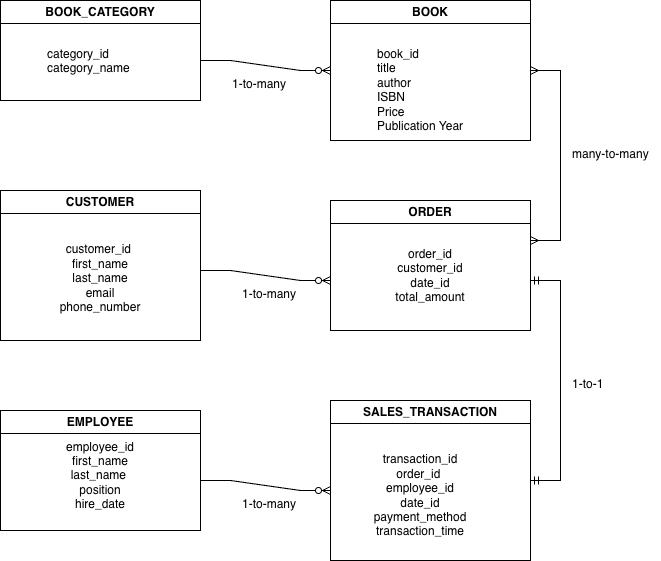

The diagram above was exported from draw.io. Its source (the exported page's mxGraphModel, read from the mxfile embedded in the PNG):
<mxGraphModel dx="1901" dy="1053" grid="1" gridSize="10" guides="1" tooltips="1" connect="1" arrows="1" fold="1" page="1" pageScale="1" pageWidth="850" pageHeight="1100" math="0" shadow="0" extFonts="Permanent Marker^https://fonts.googleapis.com/css?family=Permanent+Marker">
  <root>
    <mxCell id="0" />
    <mxCell id="1" parent="0" />
    <mxCell id="_eU65vE3u5GyAgx3fC1E-1" parent="1" style="swimlane;whiteSpace=wrap;html=1;" value="BOOK_CATEGORY" vertex="1">
      <mxGeometry height="100" width="200" x="70" y="10" as="geometry" />
    </mxCell>
    <mxCell id="_eU65vE3u5GyAgx3fC1E-9" parent="_eU65vE3u5GyAgx3fC1E-1" style="text;whiteSpace=wrap;html=1;" value="category_id&lt;div&gt;category_name&lt;/div&gt;" vertex="1">
      <mxGeometry height="40" width="110" x="45" y="40" as="geometry" />
    </mxCell>
    <mxCell id="_eU65vE3u5GyAgx3fC1E-2" parent="1" style="swimlane;whiteSpace=wrap;html=1;" value="CUSTOMER" vertex="1">
      <mxGeometry height="150" width="200" x="70" y="200" as="geometry" />
    </mxCell>
    <mxCell id="_eU65vE3u5GyAgx3fC1E-14" parent="_eU65vE3u5GyAgx3fC1E-2" style="text;html=1;whiteSpace=wrap;strokeColor=none;fillColor=none;align=center;verticalAlign=middle;rounded=0;" value="customer_id&amp;nbsp;&lt;div&gt;first_name&lt;/div&gt;&lt;div&gt;last_name&lt;/div&gt;&lt;div&gt;email&lt;/div&gt;&lt;div&gt;phone_number&lt;/div&gt;&lt;div&gt;&lt;br&gt;&lt;/div&gt;" vertex="1">
      <mxGeometry height="30" width="60" x="70" y="80" as="geometry" />
    </mxCell>
    <mxCell id="_eU65vE3u5GyAgx3fC1E-3" parent="1" style="swimlane;whiteSpace=wrap;html=1;" value="BOOK" vertex="1">
      <mxGeometry height="140" width="200" x="400" y="10" as="geometry" />
    </mxCell>
    <mxCell id="_eU65vE3u5GyAgx3fC1E-10" parent="_eU65vE3u5GyAgx3fC1E-3" style="text;whiteSpace=wrap;html=1;" value="book_id&lt;div&gt;title&lt;/div&gt;&lt;div&gt;author&lt;/div&gt;&lt;div&gt;ISBN&lt;/div&gt;&lt;div&gt;Price&lt;/div&gt;&lt;div&gt;Publication Year&lt;/div&gt;" vertex="1">
      <mxGeometry height="40" width="110" x="45" y="40" as="geometry" />
    </mxCell>
    <mxCell id="_eU65vE3u5GyAgx3fC1E-4" parent="1" style="swimlane;whiteSpace=wrap;html=1;" value="ORDER" vertex="1">
      <mxGeometry height="130" width="200" x="400" y="210" as="geometry" />
    </mxCell>
    <mxCell id="_eU65vE3u5GyAgx3fC1E-20" parent="_eU65vE3u5GyAgx3fC1E-4" style="text;html=1;whiteSpace=wrap;strokeColor=none;fillColor=none;align=center;verticalAlign=middle;rounded=0;" value="order_id&lt;div&gt;customer_id&lt;/div&gt;&lt;div&gt;date_id&lt;/div&gt;&lt;div&gt;total_amount&lt;/div&gt;" vertex="1">
      <mxGeometry height="30" width="60" x="70" y="60" as="geometry" />
    </mxCell>
    <mxCell id="_eU65vE3u5GyAgx3fC1E-5" parent="1" style="swimlane;whiteSpace=wrap;html=1;" value="SALES_TRANSACTION" vertex="1">
      <mxGeometry height="160" width="200" x="400" y="410" as="geometry" />
    </mxCell>
    <mxCell id="_eU65vE3u5GyAgx3fC1E-24" parent="_eU65vE3u5GyAgx3fC1E-5" style="text;html=1;whiteSpace=wrap;strokeColor=none;fillColor=none;align=center;verticalAlign=middle;rounded=0;" value="transaction_id&lt;div&gt;order_id&amp;nbsp;&lt;/div&gt;&lt;div&gt;employee_id&lt;/div&gt;&lt;div&gt;date_id&lt;/div&gt;&lt;div&gt;payment_method&lt;/div&gt;&lt;div&gt;transaction_time&lt;/div&gt;" vertex="1">
      <mxGeometry height="30" width="60" x="60" y="80" as="geometry" />
    </mxCell>
    <mxCell id="_eU65vE3u5GyAgx3fC1E-7" parent="1" style="swimlane;whiteSpace=wrap;html=1;" value="EMPLOYEE" vertex="1">
      <mxGeometry height="120" width="200" x="70" y="420" as="geometry" />
    </mxCell>
    <mxCell id="_eU65vE3u5GyAgx3fC1E-23" parent="1" style="text;html=1;whiteSpace=wrap;strokeColor=none;fillColor=none;align=center;verticalAlign=middle;rounded=0;" value="employee_id&lt;div&gt;first_name&lt;/div&gt;&lt;div&gt;last_name&amp;nbsp;&lt;/div&gt;&lt;div&gt;position&lt;/div&gt;&lt;div&gt;hire_date&lt;/div&gt;" vertex="1">
      <mxGeometry height="30" width="60" x="140" y="470" as="geometry" />
    </mxCell>
    <mxCell id="_eU65vE3u5GyAgx3fC1E-26" edge="1" parent="1" style="edgeStyle=entityRelationEdgeStyle;fontSize=12;html=1;endArrow=ERzeroToMany;endFill=1;rounded=0;" value="">
      <mxGeometry height="100" relative="1" width="100" as="geometry">
        <mxPoint x="270" y="70" as="sourcePoint" />
        <mxPoint x="400" y="80" as="targetPoint" />
      </mxGeometry>
    </mxCell>
    <mxCell id="_eU65vE3u5GyAgx3fC1E-27" edge="1" parent="1" style="edgeStyle=entityRelationEdgeStyle;fontSize=12;html=1;endArrow=ERzeroToMany;endFill=1;rounded=0;" value="">
      <mxGeometry height="100" relative="1" width="100" as="geometry">
        <mxPoint x="270" y="280" as="sourcePoint" />
        <mxPoint x="400" y="290" as="targetPoint" />
      </mxGeometry>
    </mxCell>
    <mxCell id="_eU65vE3u5GyAgx3fC1E-28" edge="1" parent="1" style="edgeStyle=entityRelationEdgeStyle;fontSize=12;html=1;endArrow=ERmandOne;startArrow=ERmandOne;rounded=0;entryX=1;entryY=0.5;entryDx=0;entryDy=0;" target="_eU65vE3u5GyAgx3fC1E-5" value="">
      <mxGeometry height="100" relative="1" width="100" as="geometry">
        <mxPoint x="600" y="290" as="sourcePoint" />
        <mxPoint x="650" y="410" as="targetPoint" />
      </mxGeometry>
    </mxCell>
    <mxCell id="_eU65vE3u5GyAgx3fC1E-29" edge="1" parent="1" style="edgeStyle=entityRelationEdgeStyle;fontSize=12;html=1;endArrow=ERzeroToMany;endFill=1;rounded=0;" value="">
      <mxGeometry height="100" relative="1" width="100" as="geometry">
        <mxPoint x="270" y="490" as="sourcePoint" />
        <mxPoint x="400" y="500" as="targetPoint" />
      </mxGeometry>
    </mxCell>
    <mxCell id="_eU65vE3u5GyAgx3fC1E-30" edge="1" parent="1" style="edgeStyle=entityRelationEdgeStyle;fontSize=12;html=1;endArrow=ERmany;startArrow=ERmany;rounded=0;entryX=1;entryY=0.5;entryDx=0;entryDy=0;" target="_eU65vE3u5GyAgx3fC1E-3" value="">
      <mxGeometry height="100" relative="1" width="100" as="geometry">
        <mxPoint x="600" y="250" as="sourcePoint" />
        <mxPoint x="700" y="150" as="targetPoint" />
      </mxGeometry>
    </mxCell>
    <mxCell id="_eU65vE3u5GyAgx3fC1E-32" parent="1" style="text;whiteSpace=wrap;html=1;" value="1-to-many" vertex="1">
      <mxGeometry height="40" width="90" x="300" y="80" as="geometry" />
    </mxCell>
    <mxCell id="_eU65vE3u5GyAgx3fC1E-33" parent="1" style="text;whiteSpace=wrap;html=1;" value="1-to-many" vertex="1">
      <mxGeometry height="40" width="90" x="310" y="290" as="geometry" />
    </mxCell>
    <mxCell id="_eU65vE3u5GyAgx3fC1E-34" parent="1" style="text;whiteSpace=wrap;html=1;" value="1-to-many" vertex="1">
      <mxGeometry height="40" width="90" x="310" y="500" as="geometry" />
    </mxCell>
    <mxCell id="_eU65vE3u5GyAgx3fC1E-35" parent="1" style="text;whiteSpace=wrap;html=1;" value="many-to-many" vertex="1">
      <mxGeometry height="40" width="90" x="640" y="150" as="geometry" />
    </mxCell>
    <mxCell id="_eU65vE3u5GyAgx3fC1E-36" parent="1" style="text;whiteSpace=wrap;html=1;" value="1-to-1" vertex="1">
      <mxGeometry height="40" width="90" x="640" y="380" as="geometry" />
    </mxCell>
  </root>
</mxGraphModel>